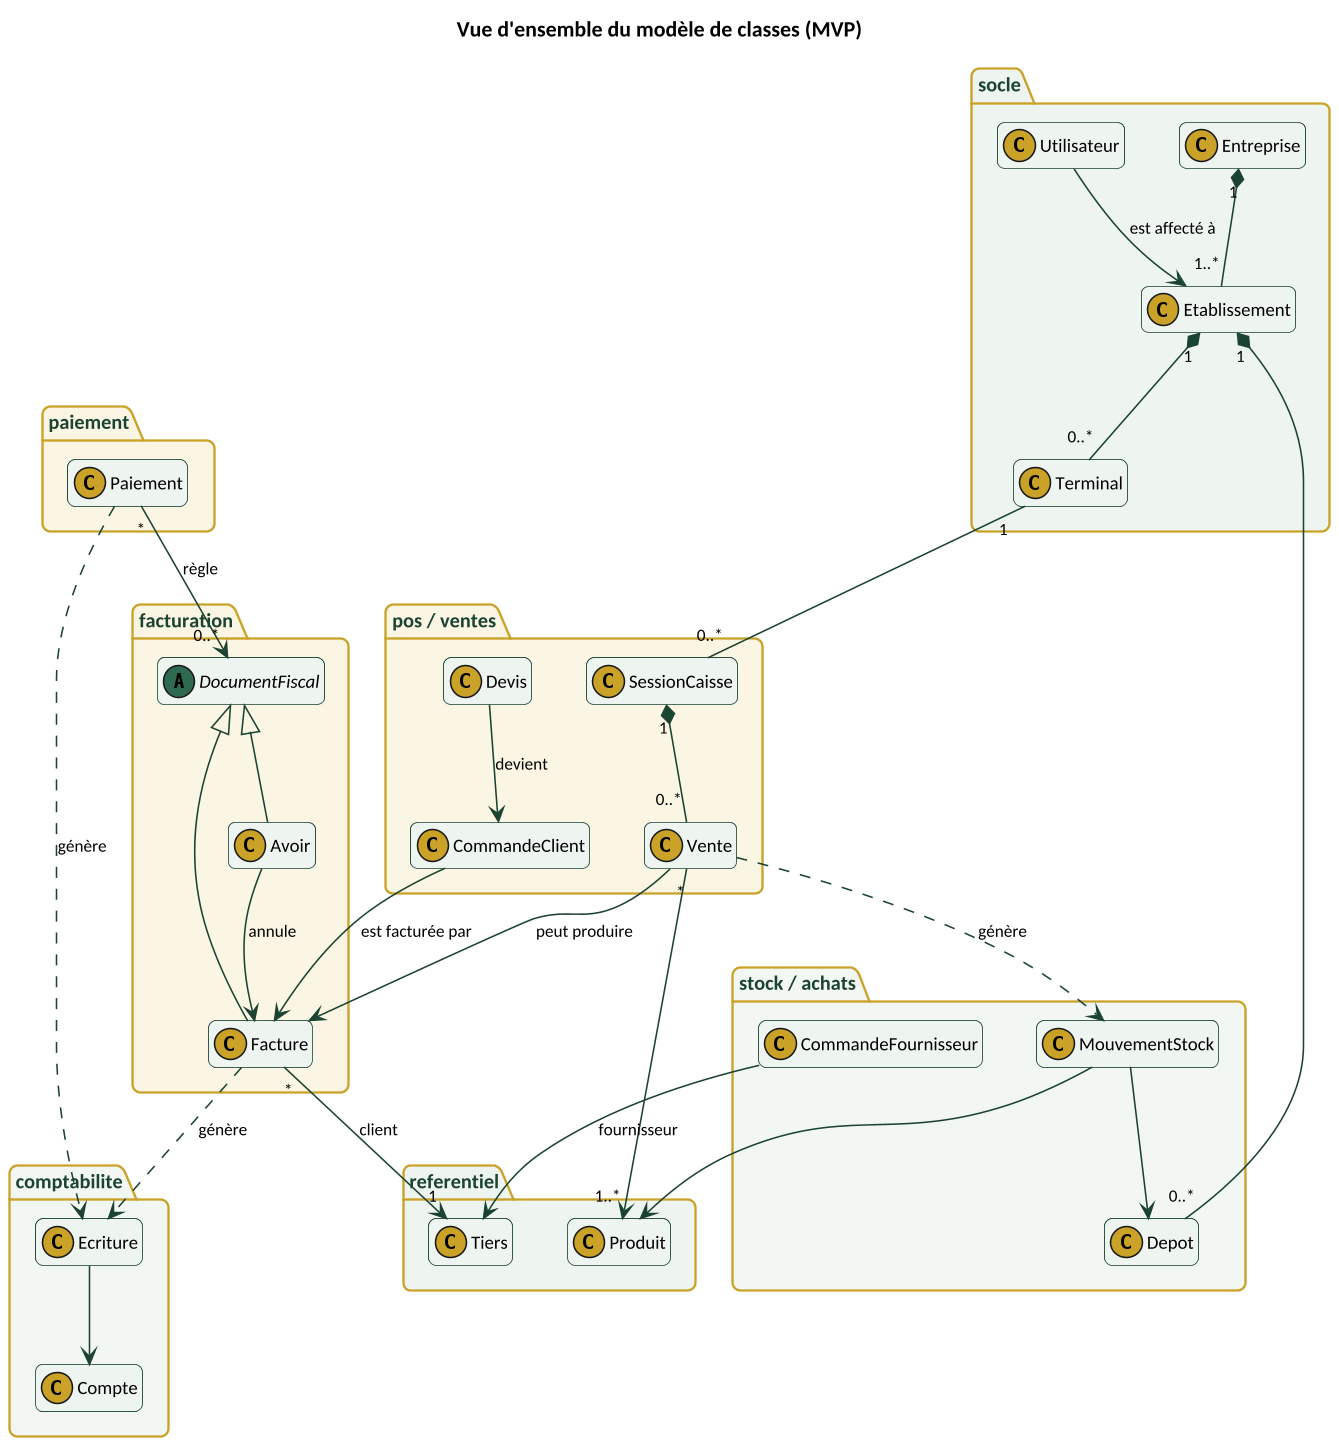

The diagram above was rendered by PlantUML. Its source (embedded in the PNG):
@startuml
skinparamlocked dpi 150
!include style.iuml
title Vue d'ensemble du modèle de classes (MVP)

package "socle" #EEF4F0 {
  class Entreprise
  class Etablissement
  class Utilisateur
  class Terminal
}
package "referentiel" #EEF4F0 {
  class Tiers
  class Produit
}
package "pos / ventes" #FBF5E3 {
  class SessionCaisse
  class Vente
  class Devis
  class CommandeClient
}
package "facturation" #FBF5E3 {
  abstract class DocumentFiscal
  class Facture
  class Avoir
}
package "paiement" #FBF5E3 {
  class Paiement
}
package "comptabilite" #F3F7F4 {
  class Ecriture
  class Compte
}
package "stock / achats" #F3F7F4 {
  class Depot
  class MouvementStock
  class CommandeFournisseur
}

Entreprise "1" *-- "1..*" Etablissement
Etablissement "1" *-- "0..*" Terminal
Etablissement "1" *-- "0..*" Depot
SessionCaisse "1" *-- "0..*" Vente
Terminal "1" -- "0..*" SessionCaisse
Devis --> CommandeClient : devient
CommandeClient --> Facture : est facturée par
Vente --> Facture : peut produire
DocumentFiscal <|-- Facture
DocumentFiscal <|-- Avoir
Avoir --> Facture : annule
Facture "*" --> "1" Tiers : client
Vente "*" --> "1..*" Produit
Paiement "*" --> "0..*" DocumentFiscal : règle
Facture ..> Ecriture : génère
Paiement ..> Ecriture : génère
Ecriture --> Compte
Vente ..> MouvementStock : génère
MouvementStock --> Depot
MouvementStock --> Produit
CommandeFournisseur --> Tiers : fournisseur
Utilisateur --> Etablissement : est affecté à
@enduml